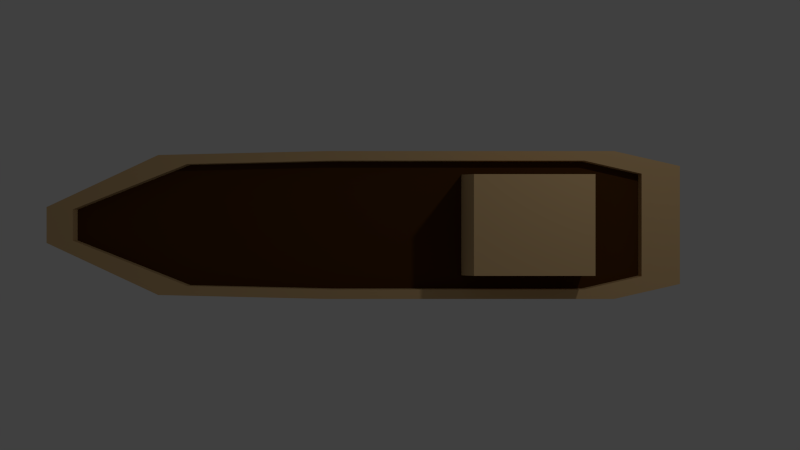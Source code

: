 # Source: ship2.blend  (saved by Blender 2.74.0; exported with 4.5.12 LTS)
import bpy
from mathutils import Matrix  # noqa: F401  (used for matrix-valued properties, if any)

bpy.ops.wm.read_factory_settings(use_empty=True)
scene = bpy.context.scene
scene.name = 'Scene'

# ---- collections
col_collection_1 = bpy.data.collections.new('Collection 1'); scene.collection.children.link(col_collection_1)

# ---- materials (node trees are filled in below, after node groups)
mat_metal1 = bpy.data.materials.new('Metal1')
mat_metal1.alpha_threshold = 0.0
mat_metal1.use_transparent_shadow = False
mat_metal1.diffuse_color = (0.65, 0.4385, 0.2164, 1.0)
mat_metal1.roughness = 0.5
mat_metal1.line_color = (0.0, 0.0, 0.0, 1.0)
mat_wood = bpy.data.materials.new('Wood')
mat_wood.alpha_threshold = 0.0
mat_wood.use_transparent_shadow = False
mat_wood.diffuse_color = (0.08001, 0.03056, 0.005547, 1.0)
mat_wood.roughness = 0.5

# ---- material node trees

# ---- world
world_world = bpy.data.worlds.new('World'); scene.world = world_world
world_world.color = (0.05088, 0.05088, 0.05088)
world_world.use_sun_shadow = False
world_world.sun_shadow_jitter_overblur = 0.0
world_world.cycles.sampling_method = 'MANUAL'
world_world.cycles.sample_map_resolution = 256

# ---- cameras
cam_camera = bpy.data.cameras.new('Camera')
cam_camera.clip_end = 100.0
cam_camera.lens = 35.0
cam_camera.sensor_width = 32.0
cam_camera.sensor_height = 18.0
cam_camera.ortho_scale = 7.314
cam_camera.dof.focus_distance = 0.0
cam_camera.dof.aperture_fstop = 128.0

# ---- lights
light_lamp = bpy.data.lights.new('Lamp', 'POINT')
light_lamp.transmission_factor = 0.0
light_lamp.cutoff_distance = 30.0
light_lamp.energy = 100.0
light_lamp.shadow_buffer_clip_start = 1.001
light_lamp.shadow_soft_size = 0.1
light_lamp.shadow_maximum_resolution = 0.006
light_lamp.use_absolute_resolution = True
light_lamp.cycles.use_multiple_importance_sampling = False

# ---- meshes
me_cube = bpy.data.meshes.new('Cube')
me_cube.from_pydata([(1.0, 1.0, -0.3049), (1.0, -1.0, -0.3049), (-1.0, -1.0, -0.3049), (-1.0, 1.0, -0.3049), (1.0, 1.0, 1.0), (1.0, -1.0, 1.0), (-1.0, -1.0, 1.0), (-1.0, 1.0, 1.0), (3.784, 0.7974, -0.3049), (3.784, -0.7974, -0.3049), (3.784, 0.7974, 1.0), (3.784, -0.7974, 1.0), (-3.269, -0.9468, -0.3049), (-3.269, 0.9468, -0.3049), (-3.269, -0.9468, 1.0), (-3.269, 0.9468, 1.0), (2.895, -1.0, 1.0), (2.895, 1.0, 1.0), (2.895, -1.0, -0.3049), (2.895, 1.0, -0.3049), (-4.779, -0.2425, -0.3049), (-4.779, 0.2425, -0.3049), (-4.779, -0.2425, 1.0), (-4.779, 0.2425, 1.0), (0.8417, 0.8711, 1.0), (0.8417, -0.8711, 1.0), (-0.9005, 0.8711, 1.0), (-0.9005, -0.8711, 1.0), (3.267, -0.6946, 1.0), (2.492, -0.8711, 1.0), (2.492, 0.8711, 1.0), (3.267, 0.6946, 1.0), (-2.877, -0.8248, 1.0), (-2.877, 0.8248, 1.0), (-4.424, -0.2112, 1.0), (-4.424, 0.2112, 1.0), (0.8417, 0.8711, 0.8236), (0.8417, -0.8711, 0.8236), (-0.9005, 0.8711, 0.8236), (-0.9005, -0.8711, 0.8236), (3.267, -0.6946, 0.8236), (2.492, -0.8711, 0.8236), (2.492, 0.8711, 0.8236), (3.267, 0.6946, 0.8236), (-2.877, -0.8248, 0.8236), (-2.877, 0.8248, 0.8236), (-4.424, -0.2112, 0.8236), (-4.424, 0.2112, 0.8236), (0.8417, 0.6906, 0.8236), (0.8417, -0.6906, 0.8236), (2.492, 0.6906, 0.8236), (2.492, -0.6906, 0.8236), (0.9152, 0.6291, 2.006), (0.9152, -0.6291, 2.006), (2.418, 0.6291, 2.006), (2.418, -0.6291, 2.006)], [], [(0, 1, 2, 3), (5, 16, 29, 25), (18, 19, 8, 9), (1, 5, 6, 2), (23, 22, 34, 35), (4, 0, 3, 7), (5, 1, 18, 16), (22, 14, 32, 34), (7, 3, 13, 15), (2, 6, 14, 12), (3, 2, 12, 13), (0, 4, 17, 19), (9, 8, 10, 11), (16, 18, 9, 11), (15, 23, 35, 33), (20, 22, 23, 21), (15, 13, 21, 23), (12, 14, 22, 20), (13, 12, 20, 21), (1, 0, 19, 18), (19, 17, 10, 8), (17, 4, 24, 30), (25, 29, 41, 37), (35, 34, 46, 47), (34, 32, 44, 46), (33, 35, 47, 45), (30, 24, 36, 42), (7, 15, 33, 26), (14, 6, 27, 32), (11, 10, 31, 28), (10, 17, 30, 31), (16, 11, 28, 29), (6, 5, 25, 27), (4, 7, 26, 24), (36, 38, 39, 37, 49, 48), (39, 38, 45, 44), (44, 45, 47, 46), (49, 37, 41, 51), (42, 50, 51, 41, 40, 43), (26, 33, 45, 38), (32, 27, 39, 44), (28, 31, 43, 40), (31, 30, 42, 43), (29, 28, 40, 41), (27, 25, 37, 39), (24, 26, 38, 36), (36, 48, 50, 42), (49, 51, 55, 53), (52, 53, 55, 54), (50, 48, 52, 54), (51, 50, 54, 55), (48, 49, 53, 52)])
me_cube.polygons.foreach_set('material_index', [0, 0, 0, 0, 0, 0, 0, 0, 0, 0, 0, 0, 0, 0, 0, 0, 0, 0, 0, 0, 0, 0, 0, 0, 0, 0, 0, 0, 0, 0, 0, 0, 0, 0, 1, 1, 1, 1, 1, 0, 0, 0, 0, 0, 0, 0, 1, 0, 0, 0, 0, 0])
me_cube.materials.append(mat_metal1)
me_cube.materials.append(mat_wood)
me_cube.use_remesh_preserve_volume = False
me_cube.use_remesh_preserve_attributes = False
me_cube.use_mirror_vertex_groups = False
me_cube.update()

# ---- objects
ob_cube = bpy.data.objects.new('Cube', me_cube)
ob_lamp = bpy.data.objects.new('Lamp', light_lamp)
ob_camera = bpy.data.objects.new('Camera', cam_camera)

# ---- transforms, parenting, visibility, modifiers, constraints
ob_cube.location = (0.0, 0.0, 0.0)
ob_cube.lock_rotations_4d = False
ob_cube.empty_display_type = 'ARROWS'
ob_cube.lineart.crease_threshold = 0.0
ob_lamp.location = (3.368, 3.25, 5.904)
ob_lamp.rotation_euler = (0.6503, 0.05522, 1.866)
ob_lamp.lock_rotations_4d = False
ob_lamp.empty_display_type = 'ARROWS'
ob_lamp.color = (0.0, 0.0, 0.0, 0.0)
ob_lamp.lineart.crease_threshold = 0.0
ob_camera.location = (0.0, 0.0, 12.83)
ob_camera.lock_rotations_4d = False
ob_camera.empty_display_type = 'ARROWS'
ob_camera.color = (0.0, 0.0, 0.0, 0.0)
ob_camera.display_type = 'WIRE'
ob_camera.lineart.crease_threshold = 0.0

# ---- collection membership
col_collection_1.objects.link(ob_cube)
col_collection_1.objects.link(ob_lamp)
col_collection_1.objects.link(ob_camera)

# ---- scene / render settings (as saved in the file)
scene.camera = ob_camera
scene.frame_start = 1; scene.frame_end = 250; scene.frame_set(1)
scene.render.engine = 'BLENDER_EEVEE_NEXT'
scene.render.resolution_percentage = 50
scene.render.dither_intensity = 0.0
scene.render.film_transparent = True
scene.cycles.use_denoising = False
scene.cycles.samples = 10
scene.cycles.sampling_pattern = 'TABULATED_SOBOL'
scene.cycles.light_sampling_threshold = 0.0
scene.cycles.use_adaptive_sampling = False
scene.cycles.use_light_tree = False
scene.cycles.blur_glossy = 0.0
scene.cycles.pixel_filter_type = 'GAUSSIAN'
scene.cycles.sample_clamp_indirect = 0.0
scene.view_settings.view_transform = 'Standard'
bpy.context.view_layer.update()
